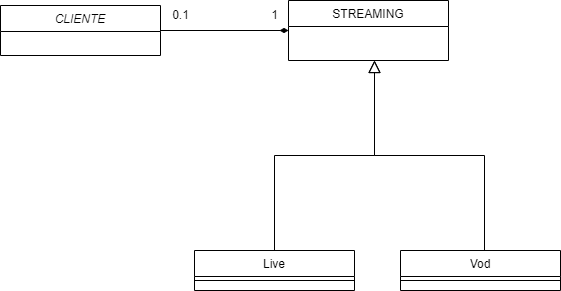

The diagram above was exported from draw.io. Its source (the exported page's mxGraphModel, read from the mxfile embedded in the PNG):
<mxGraphModel dx="1050" dy="483" grid="1" gridSize="10" guides="1" tooltips="1" connect="1" arrows="1" fold="1" page="1" pageScale="1" pageWidth="827" pageHeight="1169" math="0" shadow="0">
  <root>
    <mxCell id="WIyWlLk6GJQsqaUBKTNV-0" />
    <mxCell id="WIyWlLk6GJQsqaUBKTNV-1" parent="WIyWlLk6GJQsqaUBKTNV-0" />
    <mxCell id="XlAEQC7QFqKdaWHF0zha-0" style="rounded=0;orthogonalLoop=1;jettySize=auto;html=1;exitX=1;exitY=0.5;exitDx=0;exitDy=0;entryX=0;entryY=0.5;entryDx=0;entryDy=0;endArrow=diamondThin;endFill=1;" edge="1" parent="WIyWlLk6GJQsqaUBKTNV-1" source="zkfFHV4jXpPFQw0GAbJ--0" target="zkfFHV4jXpPFQw0GAbJ--17">
      <mxGeometry relative="1" as="geometry" />
    </mxCell>
    <mxCell id="zkfFHV4jXpPFQw0GAbJ--0" value="CLIENTE" style="swimlane;fontStyle=2;align=center;verticalAlign=top;childLayout=stackLayout;horizontal=1;startSize=26;horizontalStack=0;resizeParent=1;resizeLast=0;collapsible=1;marginBottom=0;rounded=0;shadow=0;strokeWidth=1;" parent="WIyWlLk6GJQsqaUBKTNV-1" vertex="1">
      <mxGeometry x="220" y="125" width="160" height="50" as="geometry">
        <mxRectangle x="230" y="140" width="160" height="26" as="alternateBounds" />
      </mxGeometry>
    </mxCell>
    <mxCell id="zkfFHV4jXpPFQw0GAbJ--6" value="Live" style="swimlane;fontStyle=0;align=center;verticalAlign=top;childLayout=stackLayout;horizontal=1;startSize=26;horizontalStack=0;resizeParent=1;resizeLast=0;collapsible=1;marginBottom=0;rounded=0;shadow=0;strokeWidth=1;" parent="WIyWlLk6GJQsqaUBKTNV-1" vertex="1">
      <mxGeometry x="414" y="370" width="160" height="40" as="geometry">
        <mxRectangle x="130" y="380" width="160" height="26" as="alternateBounds" />
      </mxGeometry>
    </mxCell>
    <mxCell id="zkfFHV4jXpPFQw0GAbJ--9" value="" style="line;html=1;strokeWidth=1;align=left;verticalAlign=middle;spacingTop=-1;spacingLeft=3;spacingRight=3;rotatable=0;labelPosition=right;points=[];portConstraint=eastwest;" parent="zkfFHV4jXpPFQw0GAbJ--6" vertex="1">
      <mxGeometry y="26" width="160" height="8" as="geometry" />
    </mxCell>
    <mxCell id="zkfFHV4jXpPFQw0GAbJ--12" value="" style="endArrow=block;endSize=10;endFill=0;shadow=0;strokeWidth=1;rounded=0;edgeStyle=elbowEdgeStyle;elbow=vertical;" parent="WIyWlLk6GJQsqaUBKTNV-1" source="zkfFHV4jXpPFQw0GAbJ--6" edge="1">
      <mxGeometry width="160" relative="1" as="geometry">
        <mxPoint x="494" y="213" as="sourcePoint" />
        <mxPoint x="594" y="180" as="targetPoint" />
      </mxGeometry>
    </mxCell>
    <mxCell id="zkfFHV4jXpPFQw0GAbJ--13" value="Vod" style="swimlane;fontStyle=0;align=center;verticalAlign=top;childLayout=stackLayout;horizontal=1;startSize=26;horizontalStack=0;resizeParent=1;resizeLast=0;collapsible=1;marginBottom=0;rounded=0;shadow=0;strokeWidth=1;" parent="WIyWlLk6GJQsqaUBKTNV-1" vertex="1">
      <mxGeometry x="620" y="370" width="160" height="40" as="geometry">
        <mxRectangle x="340" y="380" width="170" height="26" as="alternateBounds" />
      </mxGeometry>
    </mxCell>
    <mxCell id="zkfFHV4jXpPFQw0GAbJ--15" value="" style="line;html=1;strokeWidth=1;align=left;verticalAlign=middle;spacingTop=-1;spacingLeft=3;spacingRight=3;rotatable=0;labelPosition=right;points=[];portConstraint=eastwest;" parent="zkfFHV4jXpPFQw0GAbJ--13" vertex="1">
      <mxGeometry y="26" width="160" height="8" as="geometry" />
    </mxCell>
    <mxCell id="zkfFHV4jXpPFQw0GAbJ--16" value="" style="endArrow=block;endSize=10;endFill=0;shadow=0;strokeWidth=1;rounded=0;edgeStyle=elbowEdgeStyle;elbow=vertical;" parent="WIyWlLk6GJQsqaUBKTNV-1" edge="1">
      <mxGeometry width="160" relative="1" as="geometry">
        <mxPoint x="704" y="370" as="sourcePoint" />
        <mxPoint x="594" y="180" as="targetPoint" />
      </mxGeometry>
    </mxCell>
    <mxCell id="zkfFHV4jXpPFQw0GAbJ--17" value="STREAMING" style="swimlane;fontStyle=0;align=center;verticalAlign=top;childLayout=stackLayout;horizontal=1;startSize=26;horizontalStack=0;resizeParent=1;resizeLast=0;collapsible=1;marginBottom=0;rounded=0;shadow=0;strokeWidth=1;" parent="WIyWlLk6GJQsqaUBKTNV-1" vertex="1">
      <mxGeometry x="508" y="120" width="160" height="60" as="geometry">
        <mxRectangle x="550" y="140" width="160" height="26" as="alternateBounds" />
      </mxGeometry>
    </mxCell>
    <mxCell id="XlAEQC7QFqKdaWHF0zha-1" value="1" style="text;html=1;align=center;verticalAlign=middle;resizable=0;points=[];autosize=1;strokeColor=none;fillColor=none;" vertex="1" parent="WIyWlLk6GJQsqaUBKTNV-1">
      <mxGeometry x="479" y="120" width="30" height="30" as="geometry" />
    </mxCell>
    <mxCell id="XlAEQC7QFqKdaWHF0zha-2" value="0.1" style="text;html=1;align=center;verticalAlign=middle;resizable=0;points=[];autosize=1;strokeColor=none;fillColor=none;" vertex="1" parent="WIyWlLk6GJQsqaUBKTNV-1">
      <mxGeometry x="380" y="120" width="40" height="30" as="geometry" />
    </mxCell>
  </root>
</mxGraphModel>